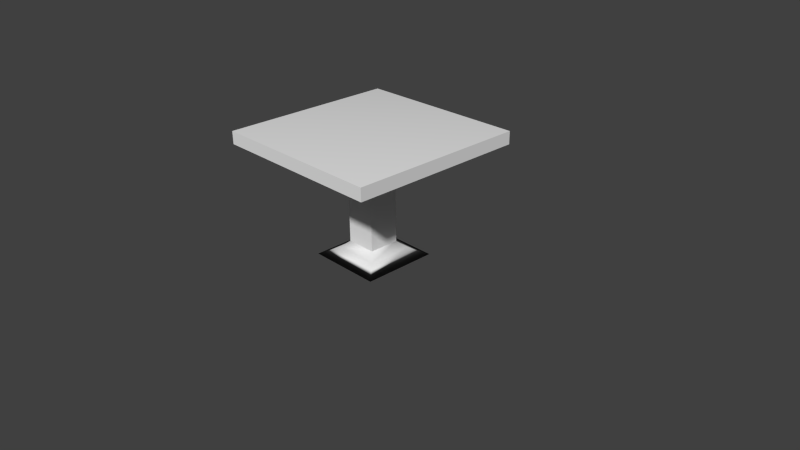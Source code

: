 # Source: Table.blend  (saved by Blender 2.74.0; exported with 4.5.12 LTS)
import bpy
from mathutils import Matrix  # noqa: F401  (used for matrix-valued properties, if any)

bpy.ops.wm.read_factory_settings(use_empty=True)
scene = bpy.context.scene
scene.name = 'Scene'

# ---- collections
col_collection_1 = bpy.data.collections.new('Collection 1'); scene.collection.children.link(col_collection_1)

# ---- materials (node trees are filled in below, after node groups)
mat_material_001 = bpy.data.materials.new('Material.001')
mat_material_001.alpha_threshold = 0.0
mat_material_001.use_transparent_shadow = False
mat_material_001.roughness = 0.5
mat_material_001.line_color = (0.0, 0.0, 0.0, 1.0)

# ---- material node trees

# ---- world
world_world = bpy.data.worlds.new('World'); scene.world = world_world
world_world.color = (0.05088, 0.05088, 0.05088)
world_world.use_sun_shadow = False
world_world.sun_shadow_jitter_overblur = 0.0
world_world.cycles.sampling_method = 'MANUAL'
world_world.cycles.sample_map_resolution = 256

# ---- cameras
cam_camera = bpy.data.cameras.new('Camera')
cam_camera.clip_end = 100.0
cam_camera.lens = 35.0
cam_camera.sensor_width = 32.0
cam_camera.sensor_height = 18.0
cam_camera.ortho_scale = 7.314
cam_camera.dof.focus_distance = 0.0
cam_camera.dof.aperture_fstop = 128.0

# ---- meshes
me_cube_001 = bpy.data.meshes.new('Cube.001')
me_cube_001.from_pydata([(1.0, 1.0, -1.0), (1.0, -1.0, -1.0), (-1.0, -1.0, -1.0), (-1.0, 1.0, -1.0), (1.0, 1.0, 1.0), (1.0, -1.0, 1.0), (-1.0, -1.0, 1.0), (-1.0, 1.0, 1.0), (0.1752, 0.1752, -1.0), (0.1752, -0.1752, -1.0), (-0.1752, 0.1752, -1.0), (-0.1752, -0.1752, -1.0), (0.1752, 0.1752, -16.62), (0.1752, -0.1752, -16.62), (-0.1752, 0.1752, -16.62), (-0.1752, -0.1752, -16.62), (0.2561, 0.2561, -17.71), (0.2561, -0.2561, -17.71), (-0.2561, 0.2561, -17.71), (-0.2561, -0.2561, -17.71), (0.4284, 0.4284, -18.87), (0.4284, -0.4284, -18.87), (-0.4284, 0.4284, -18.87), (-0.4284, -0.4284, -18.87)], [], [(2, 3, 10, 11), (0, 4, 5, 1), (1, 5, 6, 2), (2, 6, 7, 3), (4, 0, 3, 7), (4, 7, 6, 5), (11, 10, 14, 15), (1, 2, 11, 9), (3, 0, 8, 10), (0, 1, 9, 8), (15, 14, 18, 19), (9, 11, 15, 13), (10, 8, 12, 14), (8, 9, 13, 12), (19, 18, 22, 23), (13, 15, 19, 17), (14, 12, 16, 18), (12, 13, 17, 16), (20, 21, 23, 22), (17, 19, 23, 21), (18, 16, 20, 22), (16, 17, 21, 20)])
me_cube_001.polygons.foreach_set('use_smooth', [0, 0, 0, 1, 0, 1, 0, 0, 0, 0, 1, 0, 0, 0, 1, 1, 1, 1, 1, 1, 1, 1])
me_cube_001.materials.append(mat_material_001)
me_cube_001.use_remesh_preserve_volume = False
me_cube_001.use_remesh_preserve_attributes = False
me_cube_001.use_mirror_vertex_groups = False
me_cube_001.update()

# ---- objects
ob_camera = bpy.data.objects.new('Camera', cam_camera)
ob_table = bpy.data.objects.new('Table', me_cube_001)

# ---- transforms, parenting, visibility, modifiers, constraints
ob_camera.location = (7.481, -6.508, 5.344)
ob_camera.rotation_euler = (1.109, 0.01082, 0.8149)
ob_camera.lock_rotations_4d = False
ob_camera.empty_display_type = 'ARROWS'
ob_camera.color = (0.0, 0.0, 0.0, 0.0)
ob_camera.display_type = 'WIRE'
ob_camera.lineart.crease_threshold = 0.0
ob_table.location = (0.0, 0.0, 1.593)
ob_table.scale = (1.18, 1.18, 0.08424)
ob_table.lock_rotations_4d = False
ob_table.empty_display_type = 'ARROWS'
ob_table.lineart.crease_threshold = 0.0

# ---- collection membership
col_collection_1.objects.link(ob_camera)
col_collection_1.objects.link(ob_table)

# ---- scene / render settings (as saved in the file)
scene.camera = ob_camera
scene.frame_start = 1; scene.frame_end = 250; scene.frame_set(1)
scene.render.engine = 'BLENDER_EEVEE_NEXT'
scene.render.resolution_percentage = 50
scene.render.dither_intensity = 0.0
scene.cycles.use_denoising = False
scene.cycles.samples = 10
scene.cycles.sampling_pattern = 'TABULATED_SOBOL'
scene.cycles.light_sampling_threshold = 0.0
scene.cycles.use_adaptive_sampling = False
scene.cycles.use_light_tree = False
scene.cycles.blur_glossy = 0.0
scene.cycles.pixel_filter_type = 'GAUSSIAN'
scene.cycles.sample_clamp_indirect = 0.0
scene.view_settings.view_transform = 'Standard'
bpy.context.view_layer.update()

# ---- added for rendering (the .blend has no usable light): sun
light_auto_sun = bpy.data.lights.new('AutoSun', 'SUN')
light_auto_sun.energy = 3.0
light_auto_sun.angle = 0.0523599
ob_auto_sun = bpy.data.objects.new('AutoSun', light_auto_sun)
scene.collection.objects.link(ob_auto_sun)
ob_auto_sun.rotation_euler = (0.872665, 0.174533, 0.523599)
bpy.context.view_layer.update()
